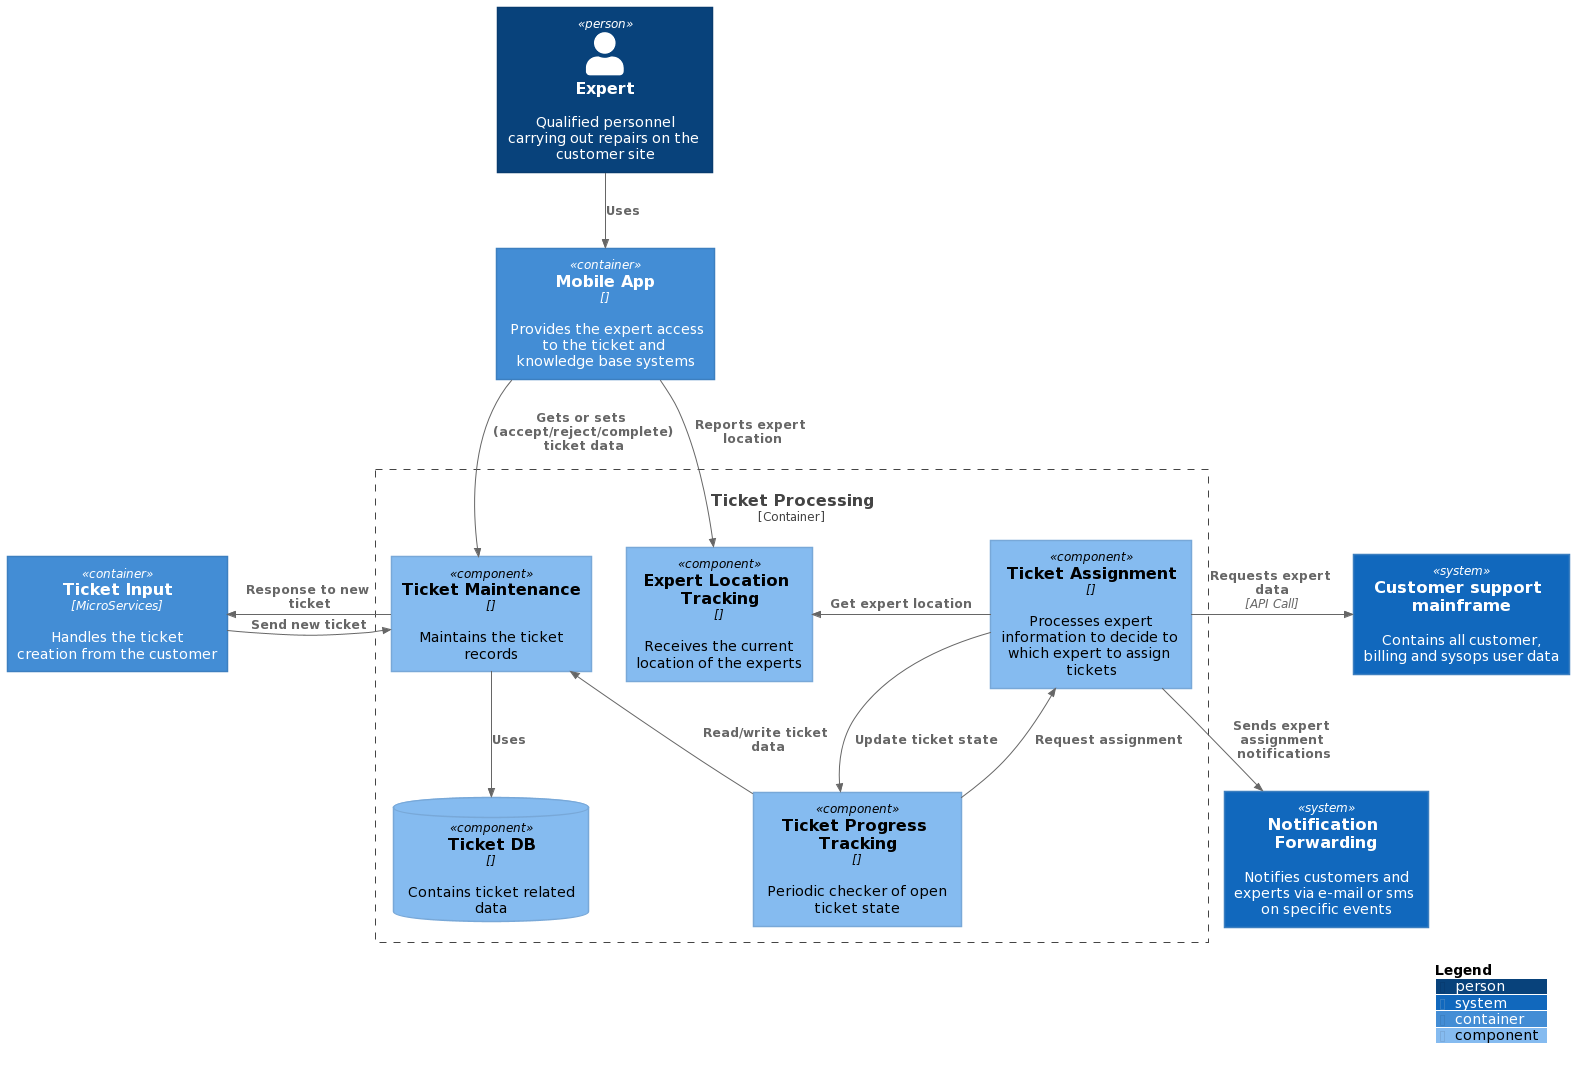

The diagram above was rendered by PlantUML. Its source (embedded in the PNG):
@startuml
!includeurl https://raw.githubusercontent.com/plantuml-stdlib/C4-PlantUML/v2.2.0/C4_Context.puml
!includeurl https://raw.githubusercontent.com/plantuml-stdlib/C4-PlantUML/v2.2.0/C4_Container.puml
!includeurl https://raw.githubusercontent.com/plantuml-stdlib/C4-PlantUML/v2.2.0/C4_Component.puml



Person(sysopsExpert,"Expert", "Qualified personnel carrying out repairs on the customer site")
System(supportMainframe, "Customer support mainframe", "Contains all customer, billing and sysops user data")
Container(mobileApp, "Mobile App", "", "Provides the expert access to the ticket and knowledge base systems")
Container(ticketInput, "Ticket Input", "MicroServices", "Handles the ticket creation from the customer")
System(notificationForwarding, "Notification Forwarding", "Notifies customers and experts via e-mail or sms on specific events")

Container_Boundary(ticketProcessing, "Ticket Processing" ,"Handles the open ticket's lifecycle after creation, until its Completion"){
    Component(ticketMaintenance, "Ticket Maintenance", "", "Maintains the ticket records")    
    Component(ticketAssigner, "Ticket Assignment", "", "Processes expert information to decide to which expert to assign tickets")    
    Component(sysopsExpertLocator, "Expert Location Tracking", "", "Receives the current location of the experts")
    Component(ticketProgress, "Ticket Progress Tracking", "", "Periodic checker of open ticket state")    
    ComponentDb(ticketDb, "Ticket DB", "", "Contains ticket related data")

    Rel_D(ticketAssigner, ticketProgress, "Update ticket state")
    Rel_D(ticketMaintenance, ticketDb, "Uses")
    Rel_U(ticketProgress, ticketAssigner, "Request assignment")
    Rel(ticketProgress, ticketMaintenance, "Read/write ticket data")

    Lay_R(ticketMaintenance, sysopsExpertLocator)
    Rel_L(ticketAssigner, sysopsExpertLocator, "Get expert location")
}

Rel_D(sysopsExpert,mobileApp, "Uses")
Rel_D(mobileApp, ticketMaintenance,"Gets or sets (accept/reject/complete) ticket data")
Rel_R(ticketInput, ticketMaintenance, "Send new ticket")
Rel_L(ticketMaintenance, ticketInput, "Response to new ticket")
Rel_R(ticketAssigner, supportMainframe, "Requests expert data", "API Call")
Rel_D(mobileApp, sysopsExpertLocator, "Reports expert location")
Rel_D(ticketAssigner, notificationForwarding, "Sends expert assignment notifications")


SHOW_LEGEND(false)
@enduml